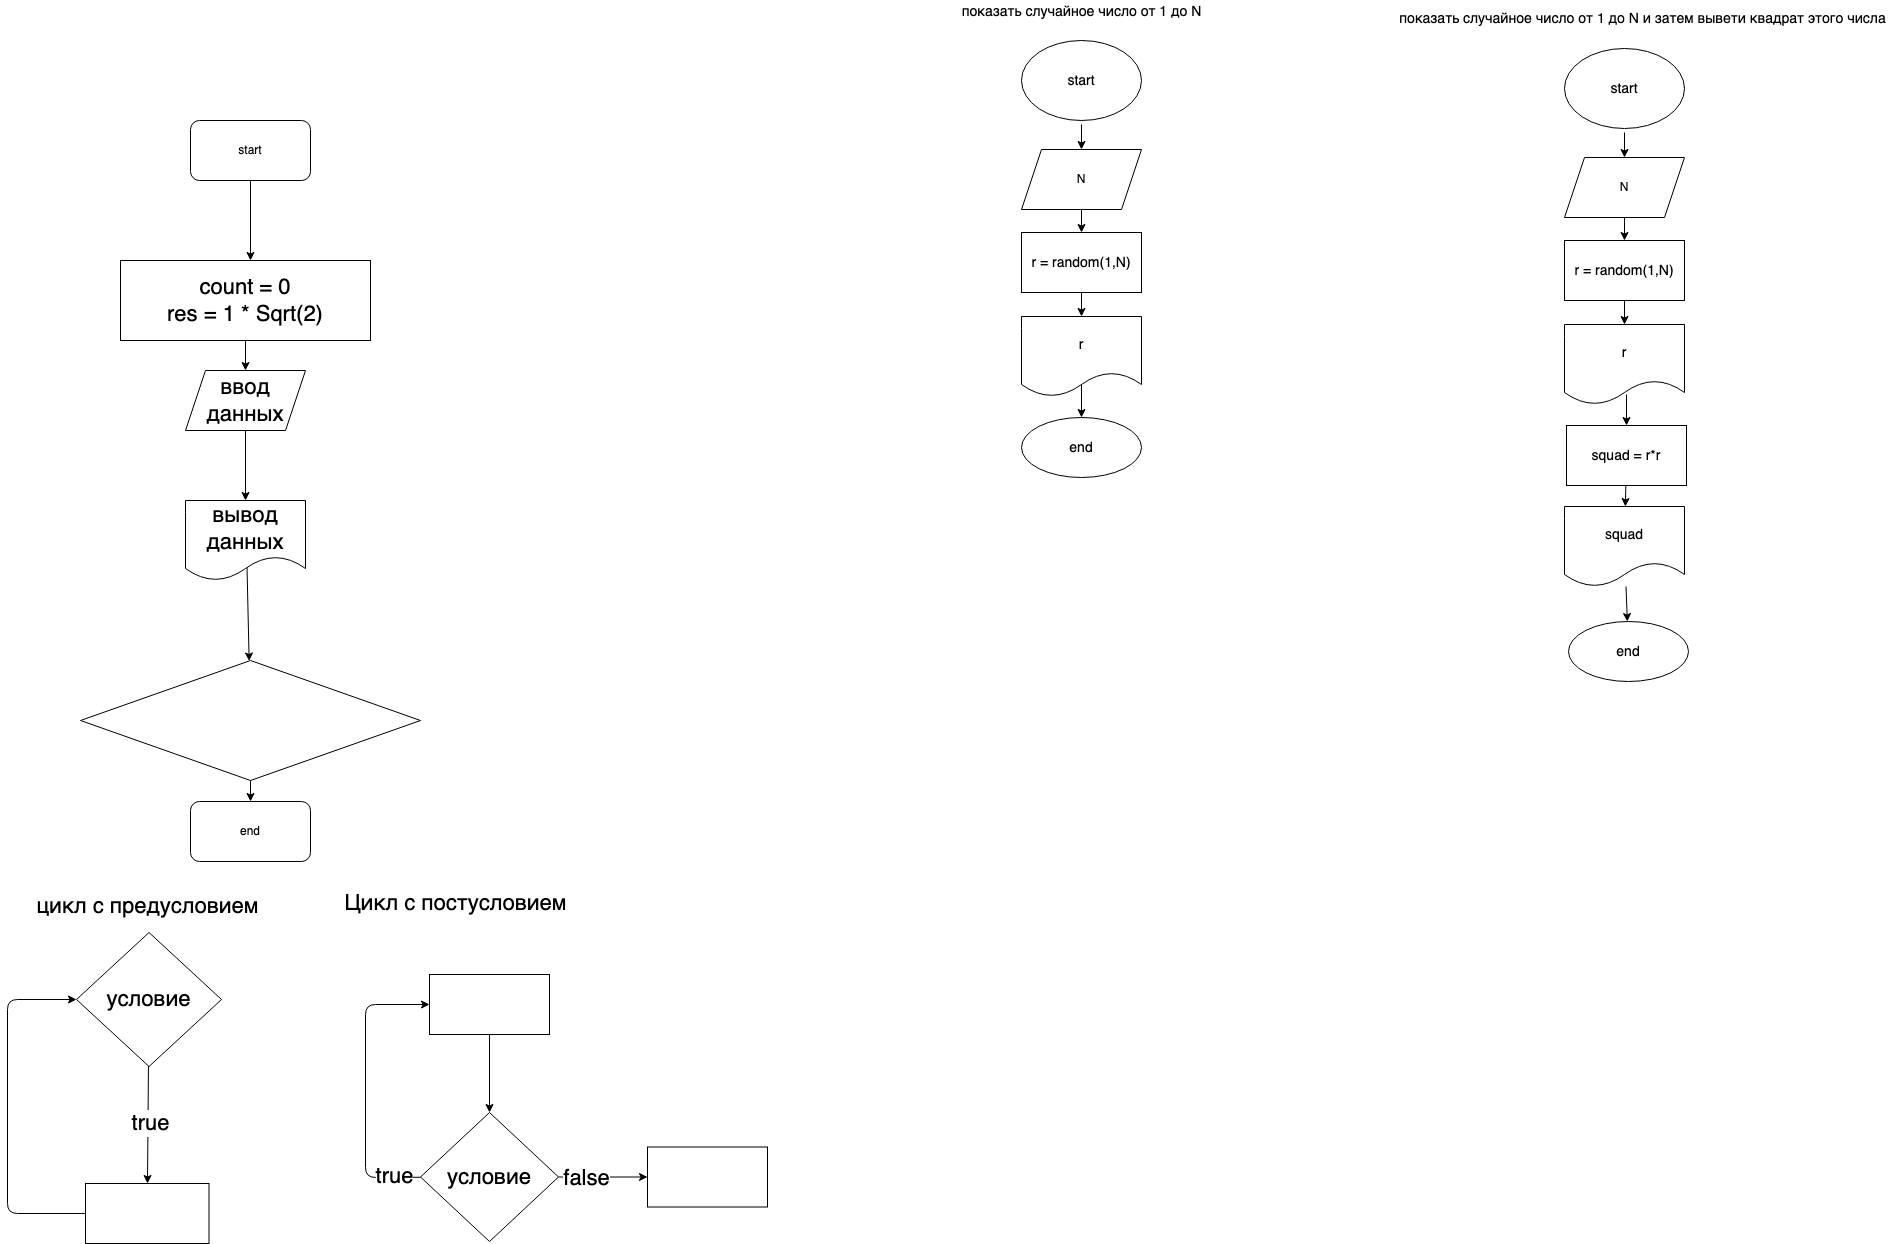

The diagram above was exported from draw.io. Its source (the exported page's mxGraphModel, read from the mxfile embedded in the PNG):
<mxGraphModel dx="789" dy="949" grid="0" gridSize="10" guides="1" tooltips="1" connect="1" arrows="1" fold="1" page="0" pageScale="1" pageWidth="827" pageHeight="1169" math="0" shadow="0">
  <root>
    <mxCell id="0" />
    <mxCell id="1" parent="0" />
    <mxCell id="5" value="" style="edgeStyle=none;html=1;fontSize=22;" edge="1" parent="1" source="2">
      <mxGeometry relative="1" as="geometry">
        <mxPoint x="270" y="160" as="targetPoint" />
      </mxGeometry>
    </mxCell>
    <mxCell id="2" value="start" style="rounded=1;whiteSpace=wrap;html=1;" vertex="1" parent="1">
      <mxGeometry x="210" y="20" width="120" height="60" as="geometry" />
    </mxCell>
    <mxCell id="3" value="end" style="rounded=1;whiteSpace=wrap;html=1;" vertex="1" parent="1">
      <mxGeometry x="210" y="701" width="120" height="60" as="geometry" />
    </mxCell>
    <mxCell id="7" value="" style="edgeStyle=none;html=1;fontSize=22;" edge="1" parent="1" source="6" target="8">
      <mxGeometry relative="1" as="geometry">
        <mxPoint x="265" y="300" as="targetPoint" />
      </mxGeometry>
    </mxCell>
    <mxCell id="6" value="count = 0&lt;br&gt;res = 1 * Sqrt(2)" style="rounded=0;whiteSpace=wrap;html=1;fontSize=22;" vertex="1" parent="1">
      <mxGeometry x="140" y="160" width="250" height="80" as="geometry" />
    </mxCell>
    <mxCell id="10" value="" style="edgeStyle=none;html=1;fontSize=22;" edge="1" parent="1" source="8" target="9">
      <mxGeometry relative="1" as="geometry" />
    </mxCell>
    <mxCell id="8" value="ввод данных" style="shape=parallelogram;perimeter=parallelogramPerimeter;whiteSpace=wrap;html=1;fixedSize=1;fontSize=22;" vertex="1" parent="1">
      <mxGeometry x="205" y="270" width="120" height="60" as="geometry" />
    </mxCell>
    <mxCell id="12" value="" style="edgeStyle=none;html=1;fontSize=22;exitX=0.5;exitY=0;exitDx=0;exitDy=0;" edge="1" parent="1" source="9" target="11">
      <mxGeometry relative="1" as="geometry" />
    </mxCell>
    <mxCell id="9" value="вывод данных" style="shape=document;whiteSpace=wrap;html=1;boundedLbl=1;fontSize=22;" vertex="1" parent="1">
      <mxGeometry x="205" y="400" width="120" height="80" as="geometry" />
    </mxCell>
    <mxCell id="29" value="" style="edgeStyle=none;html=1;fontSize=22;entryX=0.5;entryY=0;entryDx=0;entryDy=0;" edge="1" parent="1" source="11" target="3">
      <mxGeometry relative="1" as="geometry" />
    </mxCell>
    <mxCell id="11" value="" style="rhombus;whiteSpace=wrap;html=1;fontSize=22;" vertex="1" parent="1">
      <mxGeometry x="100" y="560" width="340" height="120" as="geometry" />
    </mxCell>
    <mxCell id="15" value="" style="edgeStyle=none;html=1;fontSize=22;" edge="1" parent="1" source="13" target="14">
      <mxGeometry relative="1" as="geometry" />
    </mxCell>
    <mxCell id="17" value="true" style="edgeLabel;html=1;align=center;verticalAlign=middle;resizable=0;points=[];fontSize=22;" vertex="1" connectable="0" parent="15">
      <mxGeometry x="-0.0215" y="2" relative="1" as="geometry">
        <mxPoint as="offset" />
      </mxGeometry>
    </mxCell>
    <mxCell id="13" value="условие" style="rhombus;whiteSpace=wrap;html=1;fontSize=22;" vertex="1" parent="1">
      <mxGeometry x="96" y="832" width="145" height="134" as="geometry" />
    </mxCell>
    <mxCell id="16" style="edgeStyle=none;html=1;entryX=0;entryY=0.5;entryDx=0;entryDy=0;fontSize=22;" edge="1" parent="1" source="14" target="13">
      <mxGeometry relative="1" as="geometry">
        <Array as="points">
          <mxPoint x="27" y="1113" />
          <mxPoint x="27" y="899" />
        </Array>
      </mxGeometry>
    </mxCell>
    <mxCell id="14" value="" style="whiteSpace=wrap;html=1;fontSize=22;" vertex="1" parent="1">
      <mxGeometry x="105" y="1083" width="123.5" height="60" as="geometry" />
    </mxCell>
    <mxCell id="18" value="цикл с предусловием" style="text;html=1;align=center;verticalAlign=middle;resizable=0;points=[];autosize=1;strokeColor=none;fillColor=none;fontSize=22;" vertex="1" parent="1">
      <mxGeometry x="50.75" y="791" width="232" height="30" as="geometry" />
    </mxCell>
    <mxCell id="19" value="Цикл с постусловием" style="text;html=1;align=center;verticalAlign=middle;resizable=0;points=[];autosize=1;strokeColor=none;fillColor=none;fontSize=22;" vertex="1" parent="1">
      <mxGeometry x="359" y="788" width="232" height="30" as="geometry" />
    </mxCell>
    <mxCell id="22" value="" style="edgeStyle=none;html=1;fontSize=22;" edge="1" parent="1" source="20" target="21">
      <mxGeometry relative="1" as="geometry">
        <Array as="points">
          <mxPoint x="385" y="1077" />
          <mxPoint x="385" y="904" />
        </Array>
      </mxGeometry>
    </mxCell>
    <mxCell id="25" value="true" style="edgeLabel;html=1;align=center;verticalAlign=middle;resizable=0;points=[];fontSize=22;" vertex="1" connectable="0" parent="22">
      <mxGeometry x="-0.8133" y="-1" relative="1" as="geometry">
        <mxPoint as="offset" />
      </mxGeometry>
    </mxCell>
    <mxCell id="27" value="" style="edgeStyle=none;html=1;fontSize=22;" edge="1" parent="1" source="20" target="26">
      <mxGeometry relative="1" as="geometry" />
    </mxCell>
    <mxCell id="28" value="false" style="edgeLabel;html=1;align=center;verticalAlign=middle;resizable=0;points=[];fontSize=22;" vertex="1" connectable="0" parent="27">
      <mxGeometry x="-0.3933" relative="1" as="geometry">
        <mxPoint y="1" as="offset" />
      </mxGeometry>
    </mxCell>
    <mxCell id="20" value="условие" style="rhombus;whiteSpace=wrap;html=1;fontSize=22;" vertex="1" parent="1">
      <mxGeometry x="440" y="1012" width="138" height="129" as="geometry" />
    </mxCell>
    <mxCell id="23" value="" style="edgeStyle=none;html=1;fontSize=22;" edge="1" parent="1" source="21" target="20">
      <mxGeometry relative="1" as="geometry" />
    </mxCell>
    <mxCell id="21" value="" style="whiteSpace=wrap;html=1;fontSize=22;" vertex="1" parent="1">
      <mxGeometry x="449" y="874" width="120" height="60" as="geometry" />
    </mxCell>
    <mxCell id="26" value="" style="whiteSpace=wrap;html=1;fontSize=22;" vertex="1" parent="1">
      <mxGeometry x="667" y="1046.5" width="120" height="60" as="geometry" />
    </mxCell>
    <mxCell id="32" value="" style="edgeStyle=none;html=1;fontSize=22;" edge="1" parent="1" target="31">
      <mxGeometry relative="1" as="geometry">
        <mxPoint x="1101" y="24" as="sourcePoint" />
      </mxGeometry>
    </mxCell>
    <mxCell id="34" value="" style="edgeStyle=none;html=1;fontSize=22;entryX=0.5;entryY=0;entryDx=0;entryDy=0;" edge="1" parent="1" source="31" target="41">
      <mxGeometry relative="1" as="geometry">
        <mxPoint x="1101" y="234" as="targetPoint" />
      </mxGeometry>
    </mxCell>
    <mxCell id="31" value="N" style="shape=parallelogram;perimeter=parallelogramPerimeter;whiteSpace=wrap;html=1;fixedSize=1;rounded=0;" vertex="1" parent="1">
      <mxGeometry x="1041" y="49" width="120" height="60" as="geometry" />
    </mxCell>
    <mxCell id="43" value="" style="edgeStyle=none;html=1;fontSize=14;" edge="1" parent="1" source="41" target="42">
      <mxGeometry relative="1" as="geometry" />
    </mxCell>
    <mxCell id="41" value="r = random(1,N)" style="rounded=0;whiteSpace=wrap;html=1;fontSize=14;" vertex="1" parent="1">
      <mxGeometry x="1041" y="132" width="120" height="60" as="geometry" />
    </mxCell>
    <mxCell id="45" value="" style="edgeStyle=none;html=1;fontSize=14;exitX=0.5;exitY=0;exitDx=0;exitDy=0;" edge="1" parent="1" source="42" target="44">
      <mxGeometry relative="1" as="geometry" />
    </mxCell>
    <mxCell id="42" value="r" style="shape=document;whiteSpace=wrap;html=1;boundedLbl=1;fontSize=14;rounded=0;" vertex="1" parent="1">
      <mxGeometry x="1041" y="216" width="120" height="80" as="geometry" />
    </mxCell>
    <mxCell id="44" value="end" style="ellipse;whiteSpace=wrap;html=1;fontSize=14;rounded=0;" vertex="1" parent="1">
      <mxGeometry x="1041" y="317" width="120" height="60" as="geometry" />
    </mxCell>
    <mxCell id="46" value="start" style="ellipse;whiteSpace=wrap;html=1;rounded=0;fontSize=14;" vertex="1" parent="1">
      <mxGeometry x="1041" y="-60" width="120" height="80" as="geometry" />
    </mxCell>
    <mxCell id="47" value="показать случайное число от 1 до N" style="text;html=1;align=center;verticalAlign=middle;resizable=0;points=[];autosize=1;strokeColor=none;fillColor=none;fontSize=14;" vertex="1" parent="1">
      <mxGeometry x="976" y="-100" width="250" height="21" as="geometry" />
    </mxCell>
    <mxCell id="48" value="" style="edgeStyle=none;html=1;fontSize=22;" edge="1" parent="1" target="50">
      <mxGeometry relative="1" as="geometry">
        <mxPoint x="1644" y="32" as="sourcePoint" />
      </mxGeometry>
    </mxCell>
    <mxCell id="49" value="" style="edgeStyle=none;html=1;fontSize=22;entryX=0.5;entryY=0;entryDx=0;entryDy=0;" edge="1" parent="1" source="50" target="52">
      <mxGeometry relative="1" as="geometry">
        <mxPoint x="1644" y="242" as="targetPoint" />
      </mxGeometry>
    </mxCell>
    <mxCell id="50" value="N" style="shape=parallelogram;perimeter=parallelogramPerimeter;whiteSpace=wrap;html=1;fixedSize=1;rounded=0;" vertex="1" parent="1">
      <mxGeometry x="1584" y="57" width="120" height="60" as="geometry" />
    </mxCell>
    <mxCell id="51" value="" style="edgeStyle=none;html=1;fontSize=14;" edge="1" parent="1" source="52" target="54">
      <mxGeometry relative="1" as="geometry" />
    </mxCell>
    <mxCell id="52" value="r = random(1,N)" style="rounded=0;whiteSpace=wrap;html=1;fontSize=14;" vertex="1" parent="1">
      <mxGeometry x="1584" y="140" width="120" height="60" as="geometry" />
    </mxCell>
    <mxCell id="54" value="r" style="shape=document;whiteSpace=wrap;html=1;boundedLbl=1;fontSize=14;rounded=0;" vertex="1" parent="1">
      <mxGeometry x="1584" y="224" width="120" height="80" as="geometry" />
    </mxCell>
    <mxCell id="55" value="end" style="ellipse;whiteSpace=wrap;html=1;fontSize=14;rounded=0;" vertex="1" parent="1">
      <mxGeometry x="1588" y="521" width="120" height="60" as="geometry" />
    </mxCell>
    <mxCell id="56" value="start" style="ellipse;whiteSpace=wrap;html=1;rounded=0;fontSize=14;" vertex="1" parent="1">
      <mxGeometry x="1584" y="-52" width="120" height="80" as="geometry" />
    </mxCell>
    <mxCell id="57" value="показать случайное число от 1 до N и затем вывети квадрат этого числа" style="text;html=1;align=center;verticalAlign=middle;resizable=0;points=[];autosize=1;strokeColor=none;fillColor=none;fontSize=14;" vertex="1" parent="1">
      <mxGeometry x="1414" y="-93" width="496" height="21" as="geometry" />
    </mxCell>
    <mxCell id="62" value="" style="edgeStyle=none;html=1;fontSize=14;" edge="1" parent="1" source="59" target="61">
      <mxGeometry relative="1" as="geometry" />
    </mxCell>
    <mxCell id="59" value="squad = r*r" style="rounded=0;whiteSpace=wrap;html=1;fontSize=14;" vertex="1" parent="1">
      <mxGeometry x="1586" y="325" width="120" height="60" as="geometry" />
    </mxCell>
    <mxCell id="64" value="" style="edgeStyle=none;html=1;fontSize=14;" edge="1" parent="1" source="61" target="55">
      <mxGeometry relative="1" as="geometry" />
    </mxCell>
    <mxCell id="61" value="squad" style="shape=document;whiteSpace=wrap;html=1;boundedLbl=1;rounded=0;fontSize=14;" vertex="1" parent="1">
      <mxGeometry x="1584" y="406" width="120" height="80" as="geometry" />
    </mxCell>
    <mxCell id="67" value="" style="endArrow=classic;html=1;fontSize=14;entryX=0.5;entryY=0;entryDx=0;entryDy=0;" edge="1" parent="1" target="59">
      <mxGeometry width="50" height="50" relative="1" as="geometry">
        <mxPoint x="1646" y="294" as="sourcePoint" />
        <mxPoint x="1583" y="311" as="targetPoint" />
        <Array as="points">
          <mxPoint x="1646" y="294" />
        </Array>
      </mxGeometry>
    </mxCell>
  </root>
</mxGraphModel>